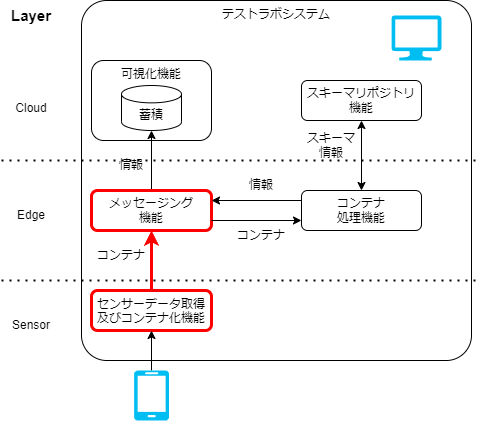

The diagram above was exported from draw.io. Its source (the exported page's mxGraphModel, read from the mxfile embedded in the PNG):
<mxGraphModel dx="1563" dy="1831" grid="1" gridSize="10" guides="1" tooltips="1" connect="1" arrows="1" fold="1" page="1" pageScale="1" pageWidth="827" pageHeight="1169" math="0" shadow="0">
  <root>
    <mxCell id="0" />
    <mxCell id="1" parent="0" />
    <mxCell id="102" value="テストラボシステム" style="rounded=1;whiteSpace=wrap;html=1;fillColor=none;align=center;verticalAlign=top;arcSize=7;" parent="1" vertex="1">
      <mxGeometry x="130" y="-70" width="390" height="360" as="geometry" />
    </mxCell>
    <mxCell id="103" value="" style="edgeStyle=none;html=1;strokeColor=#FF0000;strokeWidth=3;" parent="1" source="104" target="106" edge="1">
      <mxGeometry relative="1" as="geometry" />
    </mxCell>
    <mxCell id="104" value="センサーデータ取得及びコンテナ化機能" style="rounded=1;whiteSpace=wrap;html=1;fillColor=none;verticalAlign=top;strokeColor=#FF0000;strokeWidth=3;" parent="1" vertex="1">
      <mxGeometry x="140" y="220" width="120" height="40" as="geometry" />
    </mxCell>
    <mxCell id="105" value="" style="edgeStyle=none;html=1;" parent="1" source="106" target="113" edge="1">
      <mxGeometry relative="1" as="geometry" />
    </mxCell>
    <mxCell id="106" value="メッセージング&lt;br&gt;機能" style="rounded=1;whiteSpace=wrap;html=1;fillColor=none;strokeColor=#FF0000;strokeWidth=3;" parent="1" vertex="1">
      <mxGeometry x="140" y="120" width="120" height="40" as="geometry" />
    </mxCell>
    <mxCell id="107" value="コンテナ&lt;br&gt;処理機能" style="rounded=1;whiteSpace=wrap;html=1;fillColor=none;" parent="1" vertex="1">
      <mxGeometry x="350" y="120" width="120" height="40" as="geometry" />
    </mxCell>
    <mxCell id="108" value="情報" style="text;html=1;strokeColor=none;fillColor=none;align=center;verticalAlign=middle;whiteSpace=wrap;rounded=0;" parent="1" vertex="1">
      <mxGeometry x="150" y="80" width="60" height="30" as="geometry" />
    </mxCell>
    <mxCell id="109" value="コンテナ" style="text;html=1;strokeColor=none;fillColor=none;align=center;verticalAlign=middle;whiteSpace=wrap;rounded=0;strokeWidth=3;" parent="1" vertex="1">
      <mxGeometry x="140" y="170" width="60" height="30" as="geometry" />
    </mxCell>
    <mxCell id="110" value="" style="endArrow=classic;html=1;exitX=1;exitY=0.75;exitDx=0;exitDy=0;entryX=0;entryY=0.75;entryDx=0;entryDy=0;" parent="1" source="106" target="107" edge="1">
      <mxGeometry width="50" height="50" relative="1" as="geometry">
        <mxPoint x="390" y="380" as="sourcePoint" />
        <mxPoint x="440" y="330" as="targetPoint" />
      </mxGeometry>
    </mxCell>
    <mxCell id="111" value="" style="endArrow=classic;html=1;exitX=0;exitY=0.25;exitDx=0;exitDy=0;entryX=1;entryY=0.25;entryDx=0;entryDy=0;" parent="1" source="107" target="106" edge="1">
      <mxGeometry width="50" height="50" relative="1" as="geometry">
        <mxPoint x="390" y="380" as="sourcePoint" />
        <mxPoint x="440" y="330" as="targetPoint" />
      </mxGeometry>
    </mxCell>
    <mxCell id="112" value="スキーマリポジトリ&lt;br style=&quot;border-color: var(--border-color);&quot;&gt;機能" style="rounded=1;whiteSpace=wrap;html=1;fillColor=none;" parent="1" vertex="1">
      <mxGeometry x="350" y="10" width="120" height="40" as="geometry" />
    </mxCell>
    <mxCell id="113" value="蓄積" style="shape=cylinder3;whiteSpace=wrap;html=1;boundedLbl=1;backgroundOutline=1;size=8.676963806152344;" parent="1" vertex="1">
      <mxGeometry x="170" y="15" width="60" height="45" as="geometry" />
    </mxCell>
    <mxCell id="114" value="コンテナ" style="text;html=1;strokeColor=none;fillColor=none;align=center;verticalAlign=middle;whiteSpace=wrap;rounded=0;" parent="1" vertex="1">
      <mxGeometry x="280" y="150" width="60" height="30" as="geometry" />
    </mxCell>
    <mxCell id="115" value="情報" style="text;html=1;strokeColor=none;fillColor=none;align=center;verticalAlign=middle;whiteSpace=wrap;rounded=0;" parent="1" vertex="1">
      <mxGeometry x="280" y="100" width="60" height="30" as="geometry" />
    </mxCell>
    <mxCell id="116" value="スキーマ情報" style="text;html=1;strokeColor=none;fillColor=none;align=center;verticalAlign=middle;whiteSpace=wrap;rounded=0;" parent="1" vertex="1">
      <mxGeometry x="350" y="60" width="60" height="30" as="geometry" />
    </mxCell>
    <mxCell id="117" value="" style="endArrow=classic;startArrow=classic;html=1;entryX=0.5;entryY=1;entryDx=0;entryDy=0;exitX=0.5;exitY=0;exitDx=0;exitDy=0;" parent="1" source="107" target="112" edge="1">
      <mxGeometry width="50" height="50" relative="1" as="geometry">
        <mxPoint x="290" y="220" as="sourcePoint" />
        <mxPoint x="340" y="170" as="targetPoint" />
      </mxGeometry>
    </mxCell>
    <mxCell id="118" value="" style="edgeStyle=none;html=1;" parent="1" source="119" target="104" edge="1">
      <mxGeometry relative="1" as="geometry">
        <mxPoint x="290" y="360" as="targetPoint" />
      </mxGeometry>
    </mxCell>
    <mxCell id="119" value="" style="verticalLabelPosition=bottom;html=1;verticalAlign=top;align=center;strokeColor=none;fillColor=#00BEF2;shape=mxgraph.azure.mobile;pointerEvents=1;" parent="1" vertex="1">
      <mxGeometry x="182.5" y="300" width="35" height="50" as="geometry" />
    </mxCell>
    <mxCell id="120" value="" style="verticalLabelPosition=bottom;html=1;verticalAlign=top;align=center;strokeColor=none;fillColor=#00BEF2;shape=mxgraph.azure.computer;pointerEvents=1;" parent="1" vertex="1">
      <mxGeometry x="440" y="-55" width="50" height="45" as="geometry" />
    </mxCell>
    <mxCell id="121" value="可視化機能" style="rounded=1;whiteSpace=wrap;html=1;fillColor=none;verticalAlign=top;" parent="1" vertex="1">
      <mxGeometry x="140" y="-10" width="120" height="80" as="geometry" />
    </mxCell>
    <mxCell id="122" value="" style="endArrow=none;dashed=1;html=1;dashPattern=1 3;strokeWidth=2;" parent="1" edge="1">
      <mxGeometry width="50" height="50" relative="1" as="geometry">
        <mxPoint x="50" y="90" as="sourcePoint" />
        <mxPoint x="530" y="90" as="targetPoint" />
      </mxGeometry>
    </mxCell>
    <mxCell id="123" value="" style="endArrow=none;dashed=1;html=1;dashPattern=1 3;strokeWidth=2;" parent="1" edge="1">
      <mxGeometry width="50" height="50" relative="1" as="geometry">
        <mxPoint x="50" y="210" as="sourcePoint" />
        <mxPoint x="530" y="210" as="targetPoint" />
      </mxGeometry>
    </mxCell>
    <mxCell id="124" value="Cloud" style="text;html=1;strokeColor=none;fillColor=none;align=center;verticalAlign=middle;whiteSpace=wrap;rounded=0;" parent="1" vertex="1">
      <mxGeometry x="50" y="22.5" width="60" height="30" as="geometry" />
    </mxCell>
    <mxCell id="125" value="Layer" style="text;html=1;strokeColor=none;fillColor=none;align=center;verticalAlign=middle;whiteSpace=wrap;rounded=0;fontStyle=1;fontSize=15;" parent="1" vertex="1">
      <mxGeometry x="50" y="-70" width="60" height="30" as="geometry" />
    </mxCell>
    <mxCell id="126" value="Edge" style="text;html=1;strokeColor=none;fillColor=none;align=center;verticalAlign=middle;whiteSpace=wrap;rounded=0;" parent="1" vertex="1">
      <mxGeometry x="50" y="130" width="60" height="30" as="geometry" />
    </mxCell>
    <mxCell id="127" value="Sensor" style="text;html=1;strokeColor=none;fillColor=none;align=center;verticalAlign=middle;whiteSpace=wrap;rounded=0;" parent="1" vertex="1">
      <mxGeometry x="50" y="240" width="60" height="30" as="geometry" />
    </mxCell>
  </root>
</mxGraphModel>